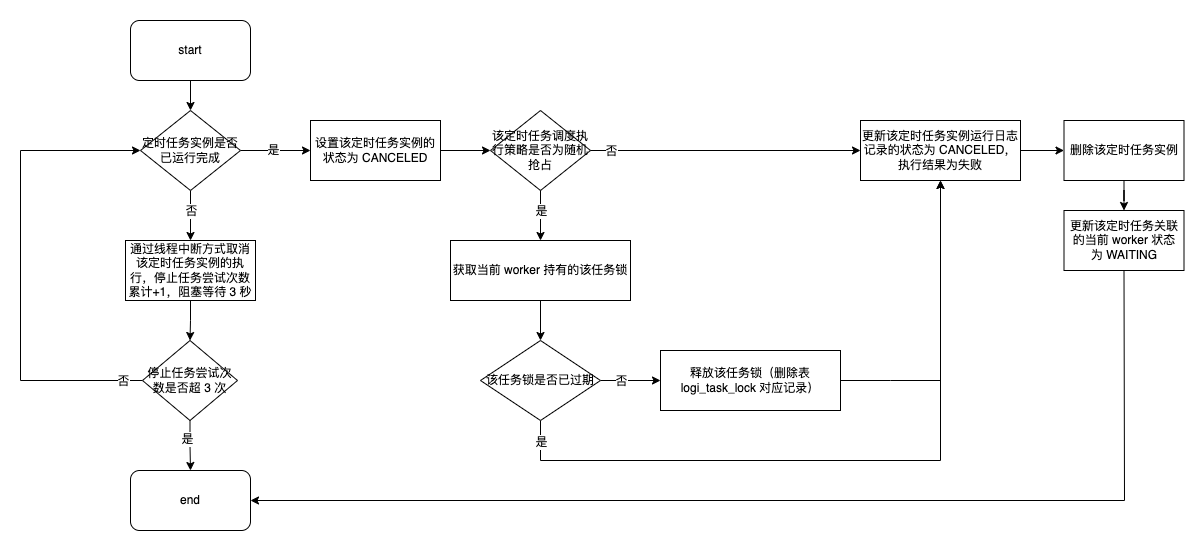

The diagram above was exported from draw.io. Its source (the exported page's mxGraphModel, read from the mxfile embedded in the PNG):
<mxGraphModel dx="479" dy="-3975" grid="1" gridSize="10" guides="1" tooltips="1" connect="1" arrows="1" fold="1" page="1" pageScale="1" pageWidth="827" pageHeight="1169" math="0" shadow="0">
  <root>
    <mxCell id="0" />
    <mxCell id="1" parent="0" />
    <mxCell id="3Fvm0sw2Nf0C86Z-x_hk-78" value="" style="rounded=0;whiteSpace=wrap;html=1;strokeColor=none;" vertex="1" parent="1">
      <mxGeometry x="880" y="5530" width="1200" height="540" as="geometry" />
    </mxCell>
    <mxCell id="3Fvm0sw2Nf0C86Z-x_hk-41" value="" style="edgeStyle=orthogonalEdgeStyle;rounded=0;orthogonalLoop=1;jettySize=auto;html=1;" edge="1" parent="1" source="3Fvm0sw2Nf0C86Z-x_hk-42" target="3Fvm0sw2Nf0C86Z-x_hk-47">
      <mxGeometry relative="1" as="geometry" />
    </mxCell>
    <mxCell id="3Fvm0sw2Nf0C86Z-x_hk-42" value="start" style="rounded=1;whiteSpace=wrap;html=1;" vertex="1" parent="1">
      <mxGeometry x="1010" y="5550" width="120" height="60" as="geometry" />
    </mxCell>
    <mxCell id="3Fvm0sw2Nf0C86Z-x_hk-43" value="" style="edgeStyle=orthogonalEdgeStyle;rounded=0;orthogonalLoop=1;jettySize=auto;html=1;" edge="1" parent="1" source="3Fvm0sw2Nf0C86Z-x_hk-47" target="3Fvm0sw2Nf0C86Z-x_hk-49">
      <mxGeometry relative="1" as="geometry" />
    </mxCell>
    <mxCell id="3Fvm0sw2Nf0C86Z-x_hk-44" value="是" style="edgeLabel;html=1;align=center;verticalAlign=middle;resizable=0;points=[];" vertex="1" connectable="0" parent="3Fvm0sw2Nf0C86Z-x_hk-43">
      <mxGeometry x="-0.1" y="1" relative="1" as="geometry">
        <mxPoint as="offset" />
      </mxGeometry>
    </mxCell>
    <mxCell id="3Fvm0sw2Nf0C86Z-x_hk-45" value="" style="edgeStyle=orthogonalEdgeStyle;rounded=0;orthogonalLoop=1;jettySize=auto;html=1;" edge="1" parent="1" source="3Fvm0sw2Nf0C86Z-x_hk-47" target="3Fvm0sw2Nf0C86Z-x_hk-51">
      <mxGeometry relative="1" as="geometry" />
    </mxCell>
    <mxCell id="3Fvm0sw2Nf0C86Z-x_hk-46" value="否" style="edgeLabel;html=1;align=center;verticalAlign=middle;resizable=0;points=[];" vertex="1" connectable="0" parent="3Fvm0sw2Nf0C86Z-x_hk-45">
      <mxGeometry x="-0.275" y="1" relative="1" as="geometry">
        <mxPoint x="-1" y="2" as="offset" />
      </mxGeometry>
    </mxCell>
    <mxCell id="3Fvm0sw2Nf0C86Z-x_hk-47" value="定时任务实例是否已运行完成" style="rhombus;whiteSpace=wrap;html=1;" vertex="1" parent="1">
      <mxGeometry x="1020" y="5640" width="100" height="80" as="geometry" />
    </mxCell>
    <mxCell id="3Fvm0sw2Nf0C86Z-x_hk-48" value="" style="edgeStyle=orthogonalEdgeStyle;rounded=0;orthogonalLoop=1;jettySize=auto;html=1;" edge="1" parent="1" source="3Fvm0sw2Nf0C86Z-x_hk-49" target="3Fvm0sw2Nf0C86Z-x_hk-58">
      <mxGeometry relative="1" as="geometry" />
    </mxCell>
    <mxCell id="3Fvm0sw2Nf0C86Z-x_hk-49" value="设置该定时任务实例的状态为&amp;nbsp;CANCELED" style="whiteSpace=wrap;html=1;" vertex="1" parent="1">
      <mxGeometry x="1190" y="5650" width="130" height="60" as="geometry" />
    </mxCell>
    <mxCell id="3Fvm0sw2Nf0C86Z-x_hk-50" value="" style="edgeStyle=orthogonalEdgeStyle;rounded=0;orthogonalLoop=1;jettySize=auto;html=1;" edge="1" parent="1" source="3Fvm0sw2Nf0C86Z-x_hk-51" target="3Fvm0sw2Nf0C86Z-x_hk-56">
      <mxGeometry relative="1" as="geometry" />
    </mxCell>
    <mxCell id="3Fvm0sw2Nf0C86Z-x_hk-51" value="通过线程中断方式取消该定时任务实例的执行，停止任务尝试次数累计+1，阻塞等待 3 秒" style="whiteSpace=wrap;html=1;" vertex="1" parent="1">
      <mxGeometry x="1005" y="5770" width="130" height="60" as="geometry" />
    </mxCell>
    <mxCell id="3Fvm0sw2Nf0C86Z-x_hk-52" value="" style="edgeStyle=orthogonalEdgeStyle;rounded=0;orthogonalLoop=1;jettySize=auto;html=1;" edge="1" parent="1" source="3Fvm0sw2Nf0C86Z-x_hk-56" target="3Fvm0sw2Nf0C86Z-x_hk-57">
      <mxGeometry relative="1" as="geometry" />
    </mxCell>
    <mxCell id="3Fvm0sw2Nf0C86Z-x_hk-53" value="是" style="edgeLabel;html=1;align=center;verticalAlign=middle;resizable=0;points=[];" vertex="1" connectable="0" parent="3Fvm0sw2Nf0C86Z-x_hk-52">
      <mxGeometry x="-0.025" y="3" relative="1" as="geometry">
        <mxPoint x="-3" y="-4" as="offset" />
      </mxGeometry>
    </mxCell>
    <mxCell id="3Fvm0sw2Nf0C86Z-x_hk-54" value="" style="edgeStyle=orthogonalEdgeStyle;rounded=0;orthogonalLoop=1;jettySize=auto;html=1;entryX=0;entryY=0.5;entryDx=0;entryDy=0;" edge="1" parent="1" source="3Fvm0sw2Nf0C86Z-x_hk-56" target="3Fvm0sw2Nf0C86Z-x_hk-47">
      <mxGeometry relative="1" as="geometry">
        <mxPoint x="950" y="5910" as="targetPoint" />
        <Array as="points">
          <mxPoint x="900" y="5910" />
          <mxPoint x="900" y="5680" />
        </Array>
      </mxGeometry>
    </mxCell>
    <mxCell id="3Fvm0sw2Nf0C86Z-x_hk-55" value="否" style="edgeLabel;html=1;align=center;verticalAlign=middle;resizable=0;points=[];" vertex="1" connectable="0" parent="3Fvm0sw2Nf0C86Z-x_hk-54">
      <mxGeometry x="-0.9396" y="1" relative="1" as="geometry">
        <mxPoint x="-6" y="-1" as="offset" />
      </mxGeometry>
    </mxCell>
    <mxCell id="3Fvm0sw2Nf0C86Z-x_hk-56" value="停止任务尝试次数是否超 3 次" style="rhombus;whiteSpace=wrap;html=1;" vertex="1" parent="1">
      <mxGeometry x="1022" y="5870" width="95" height="80" as="geometry" />
    </mxCell>
    <mxCell id="3Fvm0sw2Nf0C86Z-x_hk-57" value="end" style="rounded=1;whiteSpace=wrap;html=1;" vertex="1" parent="1">
      <mxGeometry x="1010" y="6000" width="120" height="60" as="geometry" />
    </mxCell>
    <mxCell id="3Fvm0sw2Nf0C86Z-x_hk-58" value="该定时任务调度执行策略是否为随机抢占" style="rhombus;whiteSpace=wrap;html=1;" vertex="1" parent="1">
      <mxGeometry x="1370" y="5640" width="100" height="80" as="geometry" />
    </mxCell>
    <mxCell id="3Fvm0sw2Nf0C86Z-x_hk-59" value="" style="edgeStyle=orthogonalEdgeStyle;rounded=0;orthogonalLoop=1;jettySize=auto;html=1;exitX=0.5;exitY=1;exitDx=0;exitDy=0;" edge="1" parent="1" source="3Fvm0sw2Nf0C86Z-x_hk-58">
      <mxGeometry relative="1" as="geometry">
        <mxPoint x="1240" y="6000" as="sourcePoint" />
        <mxPoint x="1420" y="5770" as="targetPoint" />
      </mxGeometry>
    </mxCell>
    <mxCell id="3Fvm0sw2Nf0C86Z-x_hk-60" value="是" style="edgeLabel;html=1;align=center;verticalAlign=middle;resizable=0;points=[];" vertex="1" connectable="0" parent="3Fvm0sw2Nf0C86Z-x_hk-59">
      <mxGeometry x="-0.625" y="1" relative="1" as="geometry">
        <mxPoint x="-1" y="11" as="offset" />
      </mxGeometry>
    </mxCell>
    <mxCell id="3Fvm0sw2Nf0C86Z-x_hk-61" value="" style="edgeStyle=orthogonalEdgeStyle;rounded=0;orthogonalLoop=1;jettySize=auto;html=1;exitX=0.5;exitY=1;exitDx=0;exitDy=0;entryX=0.5;entryY=1;entryDx=0;entryDy=0;" edge="1" parent="1" source="3Fvm0sw2Nf0C86Z-x_hk-67" target="3Fvm0sw2Nf0C86Z-x_hk-71">
      <mxGeometry relative="1" as="geometry">
        <mxPoint x="1795" y="5720" as="targetPoint" />
        <Array as="points">
          <mxPoint x="1420" y="5990" />
          <mxPoint x="1820" y="5990" />
        </Array>
      </mxGeometry>
    </mxCell>
    <mxCell id="3Fvm0sw2Nf0C86Z-x_hk-62" value="是" style="edgeLabel;html=1;align=center;verticalAlign=middle;resizable=0;points=[];" vertex="1" connectable="0" parent="3Fvm0sw2Nf0C86Z-x_hk-61">
      <mxGeometry x="-0.9104" y="2" relative="1" as="geometry">
        <mxPoint x="-2" y="-11" as="offset" />
      </mxGeometry>
    </mxCell>
    <mxCell id="3Fvm0sw2Nf0C86Z-x_hk-63" value="" style="edgeStyle=orthogonalEdgeStyle;rounded=0;orthogonalLoop=1;jettySize=auto;html=1;" edge="1" parent="1" source="3Fvm0sw2Nf0C86Z-x_hk-64" target="3Fvm0sw2Nf0C86Z-x_hk-67">
      <mxGeometry relative="1" as="geometry" />
    </mxCell>
    <mxCell id="3Fvm0sw2Nf0C86Z-x_hk-64" value="获取当前 worker 持有的该任务锁" style="whiteSpace=wrap;html=1;rounded=0;" vertex="1" parent="1">
      <mxGeometry x="1330" y="5770" width="180" height="60" as="geometry" />
    </mxCell>
    <mxCell id="3Fvm0sw2Nf0C86Z-x_hk-65" value="" style="edgeStyle=orthogonalEdgeStyle;rounded=0;orthogonalLoop=1;jettySize=auto;html=1;entryX=0;entryY=0.5;entryDx=0;entryDy=0;" edge="1" parent="1" source="3Fvm0sw2Nf0C86Z-x_hk-67" target="3Fvm0sw2Nf0C86Z-x_hk-68">
      <mxGeometry relative="1" as="geometry">
        <mxPoint x="1767.5" y="6000" as="targetPoint" />
      </mxGeometry>
    </mxCell>
    <mxCell id="3Fvm0sw2Nf0C86Z-x_hk-66" value="否" style="edgeLabel;html=1;align=center;verticalAlign=middle;resizable=0;points=[];" vertex="1" connectable="0" parent="3Fvm0sw2Nf0C86Z-x_hk-65">
      <mxGeometry x="-0.6125" relative="1" as="geometry">
        <mxPoint x="8" as="offset" />
      </mxGeometry>
    </mxCell>
    <mxCell id="3Fvm0sw2Nf0C86Z-x_hk-67" value="该任务锁是否已过期" style="rhombus;whiteSpace=wrap;html=1;rounded=0;" vertex="1" parent="1">
      <mxGeometry x="1360" y="5870" width="120" height="80" as="geometry" />
    </mxCell>
    <mxCell id="3Fvm0sw2Nf0C86Z-x_hk-68" value="释放该任务锁（删除表 logi_task_lock 对应记录&lt;span style=&quot;border-color: var(--border-color); text-align: left; background-color: initial;&quot;&gt;）&lt;/span&gt;" style="whiteSpace=wrap;html=1;rounded=0;" vertex="1" parent="1">
      <mxGeometry x="1540" y="5880" width="180" height="60" as="geometry" />
    </mxCell>
    <mxCell id="3Fvm0sw2Nf0C86Z-x_hk-69" value="" style="endArrow=classic;html=1;rounded=0;exitX=1;exitY=0.5;exitDx=0;exitDy=0;entryX=0.5;entryY=1;entryDx=0;entryDy=0;" edge="1" parent="1" source="3Fvm0sw2Nf0C86Z-x_hk-68" target="3Fvm0sw2Nf0C86Z-x_hk-71">
      <mxGeometry width="50" height="50" relative="1" as="geometry">
        <mxPoint x="1777.5" y="6140" as="sourcePoint" />
        <mxPoint x="1795" y="5720" as="targetPoint" />
        <Array as="points">
          <mxPoint x="1770" y="5910" />
          <mxPoint x="1820" y="5910" />
        </Array>
      </mxGeometry>
    </mxCell>
    <mxCell id="3Fvm0sw2Nf0C86Z-x_hk-70" value="" style="edgeStyle=orthogonalEdgeStyle;rounded=0;orthogonalLoop=1;jettySize=auto;html=1;" edge="1" parent="1" source="3Fvm0sw2Nf0C86Z-x_hk-71" target="3Fvm0sw2Nf0C86Z-x_hk-73">
      <mxGeometry relative="1" as="geometry" />
    </mxCell>
    <mxCell id="3Fvm0sw2Nf0C86Z-x_hk-71" value="更新该定时任务实例运行日志记录的状态为&amp;nbsp;CANCELED，执行结果为失败" style="whiteSpace=wrap;html=1;" vertex="1" parent="1">
      <mxGeometry x="1740" y="5650" width="160" height="60" as="geometry" />
    </mxCell>
    <mxCell id="3Fvm0sw2Nf0C86Z-x_hk-72" value="" style="edgeStyle=orthogonalEdgeStyle;rounded=0;orthogonalLoop=1;jettySize=auto;html=1;" edge="1" parent="1" source="3Fvm0sw2Nf0C86Z-x_hk-73" target="3Fvm0sw2Nf0C86Z-x_hk-74">
      <mxGeometry relative="1" as="geometry" />
    </mxCell>
    <mxCell id="3Fvm0sw2Nf0C86Z-x_hk-73" value="删除该定时任务实例" style="whiteSpace=wrap;html=1;" vertex="1" parent="1">
      <mxGeometry x="1943.5" y="5650" width="120" height="60" as="geometry" />
    </mxCell>
    <mxCell id="3Fvm0sw2Nf0C86Z-x_hk-74" value="更新该定时任务关联的当前 worker 状态为&amp;nbsp;WAITING" style="whiteSpace=wrap;html=1;" vertex="1" parent="1">
      <mxGeometry x="1943.5" y="5740" width="120" height="60" as="geometry" />
    </mxCell>
    <mxCell id="3Fvm0sw2Nf0C86Z-x_hk-75" value="" style="endArrow=classic;html=1;rounded=0;entryX=0;entryY=0.5;entryDx=0;entryDy=0;" edge="1" parent="1">
      <mxGeometry width="50" height="50" relative="1" as="geometry">
        <mxPoint x="1470" y="5680" as="sourcePoint" />
        <mxPoint x="1740" y="5680" as="targetPoint" />
      </mxGeometry>
    </mxCell>
    <mxCell id="3Fvm0sw2Nf0C86Z-x_hk-76" value="否" style="edgeLabel;html=1;align=center;verticalAlign=middle;resizable=0;points=[];" vertex="1" connectable="0" parent="3Fvm0sw2Nf0C86Z-x_hk-75">
      <mxGeometry x="-0.65" y="-1" relative="1" as="geometry">
        <mxPoint x="-27" y="-1" as="offset" />
      </mxGeometry>
    </mxCell>
    <mxCell id="3Fvm0sw2Nf0C86Z-x_hk-77" value="" style="endArrow=classic;html=1;rounded=0;exitX=0.5;exitY=1;exitDx=0;exitDy=0;entryX=1;entryY=0.5;entryDx=0;entryDy=0;" edge="1" parent="1" source="3Fvm0sw2Nf0C86Z-x_hk-74" target="3Fvm0sw2Nf0C86Z-x_hk-57">
      <mxGeometry width="50" height="50" relative="1" as="geometry">
        <mxPoint x="2020" y="5920" as="sourcePoint" />
        <mxPoint x="2070" y="5870" as="targetPoint" />
        <Array as="points">
          <mxPoint x="2004" y="6030" />
        </Array>
      </mxGeometry>
    </mxCell>
  </root>
</mxGraphModel>